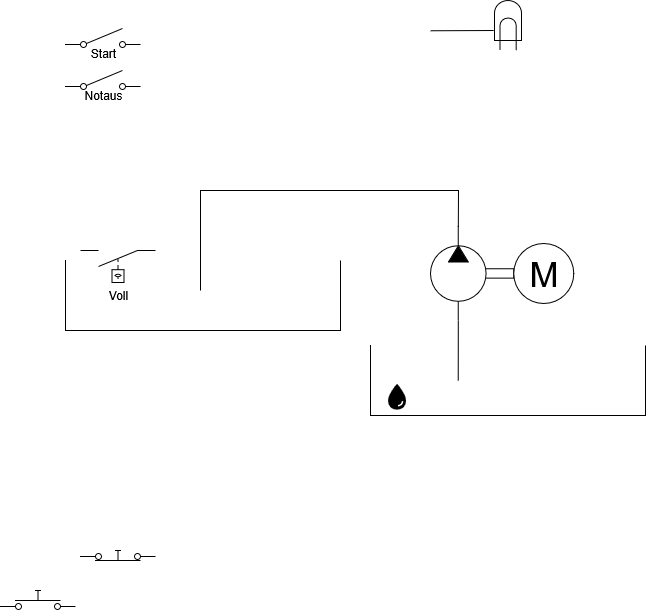

The diagram above was exported from draw.io. Its source (the exported page's mxGraphModel, read from the mxfile embedded in the PNG):
<mxGraphModel dx="292" dy="370" grid="1" gridSize="10" guides="1" tooltips="1" connect="1" arrows="1" fold="1" page="1" pageScale="1" pageWidth="827" pageHeight="1169" math="0" shadow="0">
  <root>
    <mxCell id="0" />
    <mxCell id="1" parent="0" />
    <mxCell id="AgfCw0p9g2dJogsVjhoO-5" value="" style="shape=mxgraph.pid.vessels.container,_tank,_cistern;html=1;pointerEvents=1;align=center;verticalLabelPosition=bottom;verticalAlign=top;dashed=0;" parent="1" vertex="1">
      <mxGeometry x="175" y="430" width="275" height="70" as="geometry" />
    </mxCell>
    <mxCell id="AgfCw0p9g2dJogsVjhoO-16" value="" style="shape=mxgraph.pid.vessels.container,_tank,_cistern;html=1;pointerEvents=1;align=center;verticalLabelPosition=bottom;verticalAlign=top;dashed=0;" parent="1" vertex="1">
      <mxGeometry x="480" y="515" width="275" height="70" as="geometry" />
    </mxCell>
    <mxCell id="AgfCw0p9g2dJogsVjhoO-4" value="" style="verticalLabelPosition=bottom;aspect=fixed;html=1;verticalAlign=top;fillColor=strokeColor;align=center;outlineConnect=0;shape=mxgraph.fluid_power.x11400;points=[[0.666,0,0],[0.666,1,0]];flipH=1;" parent="1" vertex="1">
      <mxGeometry x="540" y="396.06" width="83.22" height="93.94" as="geometry" />
    </mxCell>
    <mxCell id="AgfCw0p9g2dJogsVjhoO-6" value="M" style="verticalLabelPosition=middle;shadow=0;dashed=0;align=center;html=1;verticalAlign=middle;strokeWidth=1;shape=ellipse;aspect=fixed;fontSize=35;" parent="1" vertex="1">
      <mxGeometry x="623.22" y="413.03" width="60" height="60" as="geometry" />
    </mxCell>
    <mxCell id="AgfCw0p9g2dJogsVjhoO-8" value="" style="html=1;shape=mxgraph.electrical.electro-mechanical.singleSwitch;aspect=fixed;elSwitchState=off;" parent="1" vertex="1">
      <mxGeometry x="175" y="198" width="75" height="20" as="geometry" />
    </mxCell>
    <mxCell id="AgfCw0p9g2dJogsVjhoO-9" value="" style="html=1;shape=mxgraph.electrical.electro-mechanical.pushbutton;aspect=fixed;elSwitchState=off;" parent="1" vertex="1">
      <mxGeometry x="110" y="760" width="75" height="20" as="geometry" />
    </mxCell>
    <mxCell id="AgfCw0p9g2dJogsVjhoO-10" value="" style="html=1;shape=mxgraph.electrical.electro-mechanical.pushbutton;aspect=fixed;elSwitchState=on;" parent="1" vertex="1">
      <mxGeometry x="190" y="710" width="75" height="20" as="geometry" />
    </mxCell>
    <mxCell id="AgfCw0p9g2dJogsVjhoO-13" value="" style="html=1;shape=mxgraph.electrical.electro-mechanical.liquidLevelActuatedSwitch2;aspect=fixed;elSwitchState=off;rotation=-180;" parent="1" vertex="1">
      <mxGeometry x="190.00000000000006" y="420" width="75" height="32" as="geometry" />
    </mxCell>
    <mxCell id="AgfCw0p9g2dJogsVjhoO-14" value="" style="shape=image;html=1;verticalAlign=top;verticalLabelPosition=bottom;labelBackgroundColor=#ffffff;imageAspect=0;aspect=fixed;image=https://icons.diagrams.net/icon-cache1/Ionicons_Sharp_Vol_2-2193/water-sharp-1416.svg" parent="1" vertex="1">
      <mxGeometry x="490" y="550" width="32" height="32" as="geometry" />
    </mxCell>
    <mxCell id="AgfCw0p9g2dJogsVjhoO-19" value="" style="endArrow=none;html=1;rounded=0;entryX=0.666;entryY=1;entryDx=0;entryDy=0;entryPerimeter=0;exitX=0.319;exitY=0.5;exitDx=0;exitDy=0;exitPerimeter=0;" parent="1" source="AgfCw0p9g2dJogsVjhoO-16" target="AgfCw0p9g2dJogsVjhoO-4" edge="1">
      <mxGeometry width="50" height="50" relative="1" as="geometry">
        <mxPoint x="595.22" y="550" as="sourcePoint" />
        <mxPoint x="443.22" y="560" as="targetPoint" />
      </mxGeometry>
    </mxCell>
    <mxCell id="AgfCw0p9g2dJogsVjhoO-23" value="" style="html=1;shape=mxgraph.electrical.electro-mechanical.singleSwitch;aspect=fixed;elSwitchState=off;" parent="1" vertex="1">
      <mxGeometry x="175" y="240" width="75" height="20" as="geometry" />
    </mxCell>
    <mxCell id="AgfCw0p9g2dJogsVjhoO-24" value="Start" style="text;html=1;align=center;verticalAlign=middle;whiteSpace=wrap;rounded=0;" parent="1" vertex="1">
      <mxGeometry x="183" y="208" width="60" height="30" as="geometry" />
    </mxCell>
    <mxCell id="AgfCw0p9g2dJogsVjhoO-25" value="Notaus" style="text;html=1;align=center;verticalAlign=middle;whiteSpace=wrap;rounded=0;" parent="1" vertex="1">
      <mxGeometry x="183" y="250" width="60" height="30" as="geometry" />
    </mxCell>
    <mxCell id="AgfCw0p9g2dJogsVjhoO-26" value="Voll" style="text;html=1;align=center;verticalAlign=middle;whiteSpace=wrap;rounded=0;" parent="1" vertex="1">
      <mxGeometry x="197.5" y="450" width="60" height="30" as="geometry" />
    </mxCell>
    <mxCell id="AgfCw0p9g2dJogsVjhoO-33" value="" style="verticalLabelPosition=bottom;shadow=0;dashed=0;align=center;html=1;verticalAlign=top;shape=mxgraph.electrical.opto_electronics.lamp" parent="1" vertex="1">
      <mxGeometry x="604" y="170" width="27" height="50" as="geometry" />
    </mxCell>
    <mxCell id="AgfCw0p9g2dJogsVjhoO-34" value="" style="endArrow=none;html=1;rounded=0;entryX=-0.031;entryY=0.6;entryDx=0;entryDy=0;entryPerimeter=0;exitX=1.001;exitY=0.073;exitDx=0;exitDy=0;exitPerimeter=0;" parent="1" target="AgfCw0p9g2dJogsVjhoO-33" edge="1">
      <mxGeometry width="50" height="50" relative="1" as="geometry">
        <mxPoint x="540.24" y="200.27099999999996" as="sourcePoint" />
        <mxPoint x="580" y="100" as="targetPoint" />
      </mxGeometry>
    </mxCell>
    <mxCell id="IiAjkeHTV-Fn8fhRPYJo-1" value="&lt;div&gt;Steuerung&lt;/div&gt;&lt;div&gt;&lt;br&gt;&lt;/div&gt;" style="text;html=1;align=center;verticalAlign=middle;whiteSpace=wrap;rounded=0;fontColor=light-dark(#ffffff, #ededed);fontStyle=1;fontSize=23;" vertex="1" parent="1">
      <mxGeometry x="360" y="238" width="120" height="50" as="geometry" />
    </mxCell>
    <mxCell id="IiAjkeHTV-Fn8fhRPYJo-2" value="" style="endArrow=none;html=1;rounded=0;exitX=0.666;exitY=0;exitDx=0;exitDy=0;exitPerimeter=0;" edge="1" parent="1" source="AgfCw0p9g2dJogsVjhoO-4">
      <mxGeometry width="50" height="50" relative="1" as="geometry">
        <mxPoint x="568" y="396" as="sourcePoint" />
        <mxPoint x="310" y="460" as="targetPoint" />
        <Array as="points">
          <mxPoint x="568" y="360" />
          <mxPoint x="310" y="360" />
        </Array>
      </mxGeometry>
    </mxCell>
  </root>
</mxGraphModel>